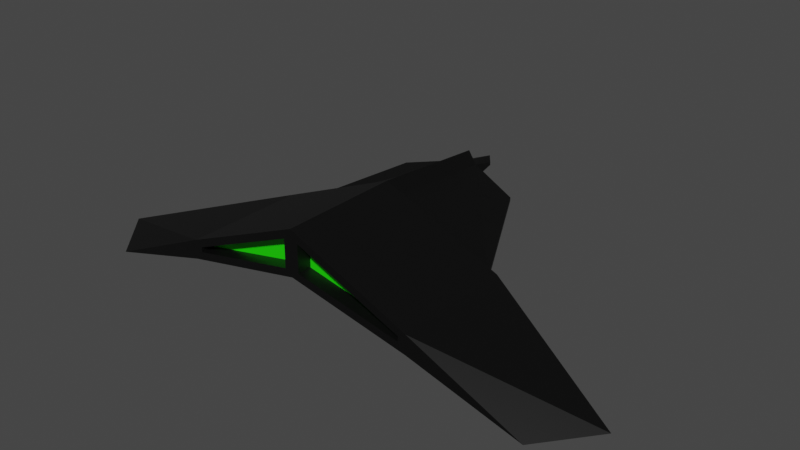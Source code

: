 # Source: flyrex.blend  (saved by Blender 3.3.6; exported with 4.5.12 LTS)
import bpy
from mathutils import Matrix  # noqa: F401  (used for matrix-valued properties, if any)

bpy.ops.wm.read_factory_settings(use_empty=True)
scene = bpy.context.scene
scene.name = 'Scene'

# ---- collections
col_collection = bpy.data.collections.new('Collection'); scene.collection.children.link(col_collection)

# ---- materials (node trees are filled in below, after node groups)
mat_body = bpy.data.materials.new('Body')
mat_body.use_transparent_shadow = False
mat_exhaust = bpy.data.materials.new('Exhaust')
mat_exhaust.use_transparent_shadow = False

# ---- material node trees
mat_body.use_nodes = True; mat_body.node_tree.nodes.clear()
_N = mat_body.node_tree.nodes; _L = mat_body.node_tree.links
n0 = _N.new('ShaderNodeBsdfPrincipled'); n0.name = 'Principled BSDF'; n0.location = (10, 300)
n0.distribution = 'GGX'
n0.subsurface_method = 'RANDOM_WALK_SKIN'
n0.inputs[0].default_value = (0.0, 0.0, 0.0, 1.0)
n0.inputs[3].default_value = 1.45
n0.inputs[27].default_value = (0.0, 0.0, 0.0, 1.0)
n0.inputs[28].default_value = 1.0
n1 = _N.new('ShaderNodeOutputMaterial'); n1.name = 'Material Output'; n1.location = (300, 300)
_L.new(n0.outputs[0], n1.inputs[0])
n1.is_active_output = True
mat_exhaust.use_nodes = True; mat_exhaust.node_tree.nodes.clear()
_N = mat_exhaust.node_tree.nodes; _L = mat_exhaust.node_tree.links
n0 = _N.new('ShaderNodeBsdfPrincipled'); n0.name = 'Principled BSDF'; n0.location = (10, 300)
n0.distribution = 'GGX'
n0.subsurface_method = 'RANDOM_WALK_SKIN'
n0.inputs[0].default_value = (0.01338, 0.8, 0.0, 1.0)
n0.inputs[3].default_value = 1.45
n0.inputs[27].default_value = (0.0, 0.0, 0.0, 1.0)
n0.inputs[28].default_value = 1.0
n1 = _N.new('ShaderNodeOutputMaterial'); n1.name = 'Material Output'; n1.location = (300, 300)
_L.new(n0.outputs[0], n1.inputs[0])
n1.is_active_output = True

# ---- world
world_world = bpy.data.worlds.new('World'); scene.world = world_world
world_world.use_nodes = True; world_world.node_tree.nodes.clear()
_N = world_world.node_tree.nodes; _L = world_world.node_tree.links
n0 = _N.new('ShaderNodeOutputWorld'); n0.name = 'World Output'; n0.location = (300, 300)
n1 = _N.new('ShaderNodeBackground'); n1.name = 'Background'; n1.location = (10, 300)
n1.inputs[0].default_value = (0.05088, 0.05088, 0.05088, 1.0)
_L.new(n1.outputs[0], n0.inputs[0])
n0.is_active_output = True
world_world.color = (0.05088, 0.05088, 0.05088)
world_world.use_sun_shadow = False
world_world.sun_shadow_jitter_overblur = 0.0

# ---- meshes
me_cube_001 = bpy.data.meshes.new('Cube.001')
me_cube_001.from_pydata([(-1.876, -1.0, -0.005233), (-1.876, -1.0, 0.07522), (-1.861, 1.0, 0.01269), (-1.861, 1.0, 0.06552), (-0.1243, -1.0, 0.3552), (-0.1243, -1.0, 0.8127), (-0.1389, 1.0, 0.3671), (-0.1389, 1.0, 0.7907), (-2.0, 1.0, 0.1578), (-2.0, 1.0, -0.1578), (0.0, 1.0, 0.2539), (0.0, 1.0, 1.0), (0.0, 3.013, 0.8181), (0.0, 3.013, 0.2539), (-1.034, 2.7, 0.4163), (-1.034, 2.7, 0.3635), (-0.1389, 3.013, 0.3671), (-0.1389, 3.013, 0.6088), (-4.553, -0.133, -0.6518), (-3.827, -0.9739, -0.6859), (-2.0, -1.0, -0.1578), (-2.0, -1.0, 0.1578), (0.0, -1.0, 1.0), (0.0, -1.0, 0.2539), (-1.876, -0.7632, -0.005233), (-1.876, -0.7632, 0.07522), (-0.1243, -0.7632, 0.8127), (-0.1243, -0.7632, 0.3552), (0.0, 3.013, 0.6499), (0.0, 3.013, 0.3235), (-0.1389, 3.413, 0.5124), (-0.1389, 3.413, 0.4635), (0.0, 3.591, 0.536), (0.0, 3.591, 0.5056)], [], [(9, 20, 19, 18), (3, 7, 17, 14), (10, 11, 22, 23), (4, 5, 26, 27), (9, 10, 23, 20), (11, 8, 21, 22), (3, 2, 9, 8), (2, 6, 10, 9), (7, 3, 8, 11), (10, 6, 16, 13), (15, 14, 17, 16), (17, 12, 28), (2, 3, 14, 15), (7, 11, 12, 17), (11, 10, 13, 29, 28, 12), (6, 2, 15, 16), (8, 9, 18), (20, 21, 19), (21, 8, 18, 19), (0, 1, 21, 20), (5, 4, 23, 22), (4, 0, 20, 23), (1, 5, 22, 21), (27, 26, 25, 24), (0, 4, 27, 24), (1, 0, 24, 25), (5, 1, 25, 26), (16, 17, 30, 31), (13, 16, 29), (31, 30, 32, 33), (17, 28, 32, 30), (29, 16, 31, 33), (28, 29, 33, 32)])
me_cube_001.polygons.foreach_set('material_index', [0, 0, 0, 0, 0, 0, 0, 0, 0, 0, 0, 0, 0, 0, 0, 0, 0, 0, 0, 0, 0, 0, 0, 1, 0, 0, 0, 0, 0, 0, 0, 0, 0])
_uv = me_cube_001.uv_layers.new(name='UVMap')
_uv.uv.foreach_set('vector', [0.125, 0.5, 0.125, 0.75, 0.125, 0.75, 0.125, 0.5, 0.5189, 0.2674, 0.5723, 0.4826, 0.5723, 0.4826, 0.5189, 0.2674, 0.375, 0.5, 0.625, 0.5, 0.625, 0.75, 0.375, 0.75, 0.4213, 0.7655, 0.5779, 0.7655, 0.5779, 0.7655, 0.4213, 0.7655, 0.125, 0.5, 0.375, 0.5, 0.375, 0.75, 0.125, 0.75, 0.625, 0.5, 0.875, 0.5, 0.875, 0.75, 0.625, 0.75, 0.5189, 0.2674, 0.4795, 0.2674, 0.375, 0.25, 0.625, 0.25, 0.4795, 0.2674, 0.4269, 0.4826, 0.375, 0.5, 0.375, 0.25, 0.5723, 0.4826, 0.5189, 0.2674, 0.625, 0.25, 0.625, 0.5, 0.375, 0.5, 0.4269, 0.4826, 0.4269, 0.4826, 0.375, 0.5, 0.4795, 0.2674, 0.5189, 0.2674, 0.5723, 0.4826, 0.4269, 0.4826, 0.5723, 0.4826, 0.625, 0.5, 0.5, 0.5, 0.4795, 0.2674, 0.5189, 0.2674, 0.5189, 0.2674, 0.4795, 0.2674, 0.5723, 0.4826, 0.625, 0.5, 0.625, 0.5, 0.5723, 0.4826, 0.625, 0.5, 0.375, 0.5, 0.375, 0.5, 0.4375, 0.5, 0.5, 0.5, 0.625, 0.5, 0.4269, 0.4826, 0.4795, 0.2674, 0.4795, 0.2674, 0.4269, 0.4826, 0.625, 0.25, 0.375, 0.25, 0.375, 0.25, 0.375, 1.0, 0.625, 1.0, 0.375, 1.0, 0.875, 0.75, 0.875, 0.5, 0.375, 0.25, 0.375, 0.0, 0.4691, 0.9845, 0.5296, 0.9845, 0.625, 1.0, 0.375, 1.0, 0.5779, 0.7655, 0.4213, 0.7655, 0.375, 0.75, 0.625, 0.75, 0.4213, 0.7655, 0.4691, 0.9845, 0.375, 1.0, 0.375, 0.75, 0.5296, 0.9845, 0.5779, 0.7655, 0.625, 0.75, 0.625, 1.0, 0.4213, 0.7655, 0.5779, 0.7655, 0.5296, 0.9845, 0.4691, 0.9845, 0.4691, 0.9845, 0.4213, 0.7655, 0.4213, 0.7655, 0.4691, 0.9845, 0.5296, 0.9845, 0.4691, 0.9845, 0.4691, 0.9845, 0.5296, 0.9845, 0.5779, 0.7655, 0.5296, 0.9845, 0.5296, 0.9845, 0.5779, 0.7655, 0.4269, 0.4826, 0.5723, 0.4826, 0.5723, 0.4826, 0.4269, 0.4826, 0.375, 0.5, 0.4269, 0.4826, 0.4375, 0.5, 0.4269, 0.4826, 0.5723, 0.4826, 0.5, 0.5, 0.4375, 0.5, 0.5723, 0.4826, 0.5, 0.5, 0.5, 0.5, 0.5723, 0.4826, 0.4375, 0.5, 0.4269, 0.4826, 0.4269, 0.4826, 0.4375, 0.5, 0.5, 0.5, 0.4375, 0.5, 0.4375, 0.5, 0.5, 0.5])
me_cube_001.materials.append(mat_body)
me_cube_001.materials.append(mat_exhaust)
me_cube_001.update()

# ---- objects
ob_cube = bpy.data.objects.new('Cube', me_cube_001)

# ---- transforms, parenting, visibility, modifiers, constraints
ob_cube.location = (0.0, 0.0, 0.0)
_m = ob_cube.modifiers.new('Mirror', 'MIRROR')

# ---- collection membership
col_collection.objects.link(ob_cube)

# ---- scene / render settings (as saved in the file)
scene.frame_start = 1; scene.frame_end = 250; scene.frame_set(1)
scene.render.engine = 'BLENDER_EEVEE_NEXT'
scene.cycles.sampling_pattern = 'TABULATED_SOBOL'
scene.cycles.use_light_tree = False
scene.view_settings.view_transform = 'Filmic'
bpy.context.view_layer.update()

# ---- added for rendering (the .blend has no active camera and no usable light): camera, sun
cam_auto = bpy.data.cameras.new('AutoCamera')
cam_auto.lens = 50.0
cam_auto.sensor_width = 36.0
cam_auto.clip_end = 1000.0
ob_auto_camera = bpy.data.objects.new('AutoCamera', cam_auto)
scene.collection.objects.link(ob_auto_camera)
ob_auto_camera.location = (9.5638, -10.1811, 7.80808)
ob_auto_camera.rotation_euler = (1.09748, -7.21219e-08, 0.694738)
scene.camera = ob_auto_camera
light_auto_sun = bpy.data.lights.new('AutoSun', 'SUN')
light_auto_sun.energy = 3.0
light_auto_sun.angle = 0.0523599
ob_auto_sun = bpy.data.objects.new('AutoSun', light_auto_sun)
scene.collection.objects.link(ob_auto_sun)
ob_auto_sun.rotation_euler = (0.872665, 0.174533, 0.523599)
bpy.context.view_layer.update()
